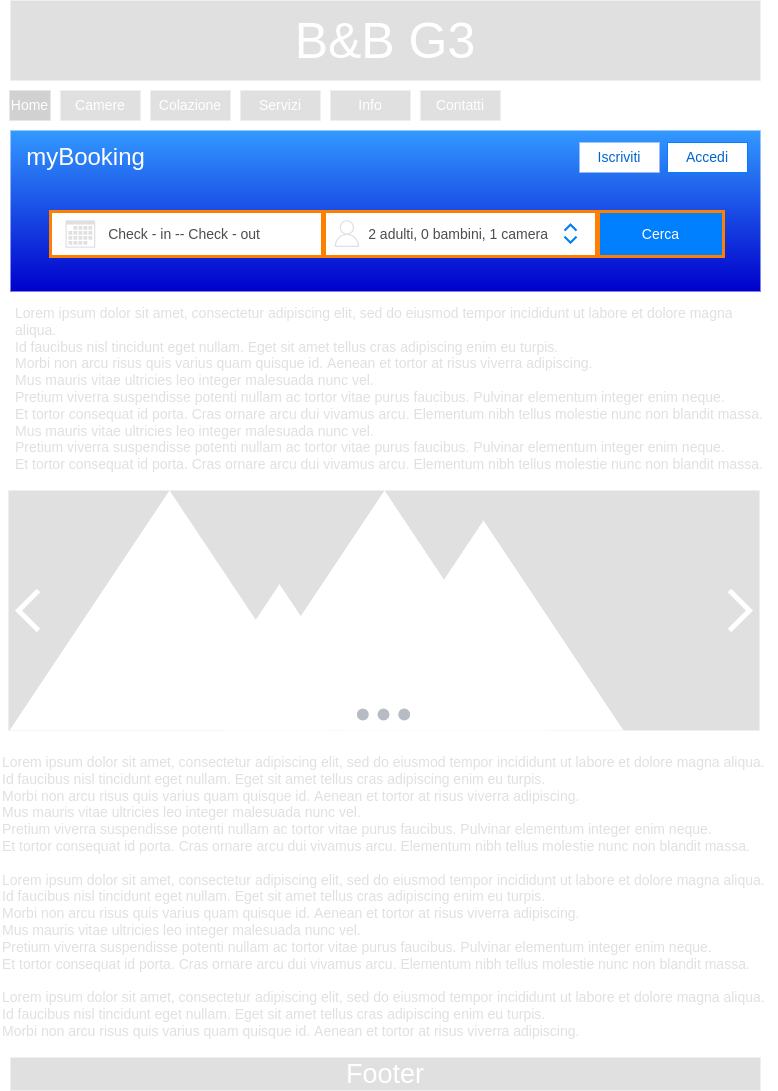

The diagram above was exported from draw.io. Its source (the exported page's mxGraphModel, read from the mxfile embedded in the PNG):
<mxGraphModel dx="1038" dy="553" grid="0" gridSize="10" guides="1" tooltips="1" connect="1" arrows="1" fold="1" page="1" pageScale="1" pageWidth="827" pageHeight="1169" math="0" shadow="0">
  <root>
    <mxCell id="0" />
    <mxCell id="1" parent="0" />
    <mxCell id="yTCI9lnX1p78hpDMVuBI-8" value="" style="rounded=0;whiteSpace=wrap;html=1;fontSize=14;fillColor=#3399FF;strokeColor=none;gradientColor=#0000CC;" parent="1" vertex="1">
      <mxGeometry x="40" y="170" width="750" height="161" as="geometry" />
    </mxCell>
    <mxCell id="yTCI9lnX1p78hpDMVuBI-1" value="&lt;font style=&quot;font-size: 50px&quot; color=&quot;#ffffff&quot;&gt;B&amp;amp;B G3&lt;/font&gt;" style="rounded=0;whiteSpace=wrap;html=1;fillColor=#E0E0E0;strokeColor=none;fontColor=#333333;" parent="1" vertex="1">
      <mxGeometry x="40" y="40" width="750" height="80" as="geometry" />
    </mxCell>
    <mxCell id="yTCI9lnX1p78hpDMVuBI-2" value="&lt;font style=&quot;font-size: 14px&quot; color=&quot;#ffffff&quot;&gt;Home&lt;/font&gt;" style="rounded=0;whiteSpace=wrap;html=1;fillColor=#D1D1D1;strokeColor=none;" parent="1" vertex="1">
      <mxGeometry x="39" y="130" width="41" height="30" as="geometry" />
    </mxCell>
    <mxCell id="yTCI9lnX1p78hpDMVuBI-3" value="&lt;font style=&quot;font-size: 14px&quot; color=&quot;#ffffff&quot;&gt;Camere&lt;/font&gt;" style="rounded=0;whiteSpace=wrap;html=1;fillColor=#E0E0E0;strokeColor=none;" parent="1" vertex="1">
      <mxGeometry x="90" y="130" width="80" height="30" as="geometry" />
    </mxCell>
    <mxCell id="yTCI9lnX1p78hpDMVuBI-4" value="&lt;font style=&quot;font-size: 14px&quot; color=&quot;#ffffff&quot;&gt;Colazione&lt;/font&gt;" style="rounded=0;whiteSpace=wrap;html=1;fillColor=#E0E0E0;strokeColor=none;" parent="1" vertex="1">
      <mxGeometry x="180" y="130" width="80" height="30" as="geometry" />
    </mxCell>
    <mxCell id="yTCI9lnX1p78hpDMVuBI-5" value="&lt;font style=&quot;font-size: 14px&quot; color=&quot;#ffffff&quot;&gt;Servizi&lt;/font&gt;" style="rounded=0;whiteSpace=wrap;html=1;fillColor=#E0E0E0;strokeColor=none;" parent="1" vertex="1">
      <mxGeometry x="270" y="130" width="80" height="30" as="geometry" />
    </mxCell>
    <mxCell id="yTCI9lnX1p78hpDMVuBI-6" value="&lt;font style=&quot;font-size: 14px&quot; color=&quot;#ffffff&quot;&gt;Info&lt;/font&gt;" style="rounded=0;whiteSpace=wrap;html=1;fillColor=#E0E0E0;strokeColor=none;" parent="1" vertex="1">
      <mxGeometry x="360" y="130" width="80" height="30" as="geometry" />
    </mxCell>
    <mxCell id="yTCI9lnX1p78hpDMVuBI-7" value="&lt;font style=&quot;font-size: 14px&quot; color=&quot;#ffffff&quot;&gt;Contatti&lt;/font&gt;" style="rounded=0;whiteSpace=wrap;html=1;fillColor=#E0E0E0;strokeColor=none;" parent="1" vertex="1">
      <mxGeometry x="450" y="130" width="80" height="30" as="geometry" />
    </mxCell>
    <mxCell id="yTCI9lnX1p78hpDMVuBI-17" value="&lt;div style=&quot;font-size: 14px&quot;&gt;&lt;font color=&quot;#e0e0e0&quot; style=&quot;font-size: 14px&quot;&gt;Lorem ipsum dolor sit amet, consectetur adipiscing elit, sed do eiusmod tempor incididunt ut labore et dolore magna aliqua.&amp;nbsp;&lt;br style=&quot;font-size: 14px&quot;&gt;&lt;/font&gt;&lt;/div&gt;&lt;div style=&quot;font-size: 14px&quot;&gt;&lt;font color=&quot;#e0e0e0&quot; style=&quot;font-size: 14px&quot;&gt;Id faucibus nisl tincidunt eget nullam. Eget sit amet tellus cras adipiscing enim eu turpis.&amp;nbsp;&lt;/font&gt;&lt;/div&gt;&lt;div style=&quot;font-size: 14px&quot;&gt;&lt;font color=&quot;#e0e0e0&quot; style=&quot;font-size: 14px&quot;&gt;Morbi non arcu risus quis varius quam quisque id. Aenean et tortor at risus viverra adipiscing.&amp;nbsp;&lt;/font&gt;&lt;/div&gt;&lt;div style=&quot;font-size: 14px&quot;&gt;&lt;font color=&quot;#e0e0e0&quot; style=&quot;font-size: 14px&quot;&gt;Mus mauris vitae ultricies leo integer malesuada nunc vel.&amp;nbsp;&lt;/font&gt;&lt;/div&gt;&lt;div style=&quot;font-size: 14px&quot;&gt;&lt;font color=&quot;#e0e0e0&quot; style=&quot;font-size: 14px&quot;&gt;Pretium viverra suspendisse potenti nullam ac tortor vitae purus faucibus. Pulvinar elementum integer enim neque.&amp;nbsp;&lt;/font&gt;&lt;/div&gt;&lt;div style=&quot;font-size: 14px&quot;&gt;&lt;font color=&quot;#e0e0e0&quot; style=&quot;font-size: 14px&quot;&gt;Et tortor consequat id porta. Cras ornare arcu dui vivamus arcu. Elementum nibh tellus molestie nunc non blandit massa.&lt;br style=&quot;font-size: 14px&quot;&gt;&lt;/font&gt;&lt;/div&gt;&lt;div style=&quot;font-size: 14px&quot;&gt;&lt;font color=&quot;#e0e0e0&quot; style=&quot;font-size: 14px&quot;&gt;&lt;br style=&quot;font-size: 14px&quot;&gt;&lt;/font&gt;&lt;/div&gt;&lt;div style=&quot;font-size: 14px&quot;&gt;&lt;div style=&quot;font-size: 14px&quot;&gt;&lt;font color=&quot;#e0e0e0&quot; style=&quot;font-size: 14px&quot;&gt;Lorem ipsum dolor sit amet, consectetur adipiscing elit, sed do eiusmod tempor incididunt ut labore et dolore magna aliqua.&amp;nbsp;&lt;/font&gt;&lt;/div&gt;&lt;div style=&quot;font-size: 14px&quot;&gt;&lt;font color=&quot;#e0e0e0&quot; style=&quot;font-size: 14px&quot;&gt;Id faucibus nisl tincidunt eget nullam. Eget sit amet tellus cras adipiscing enim eu turpis.&amp;nbsp;&lt;/font&gt;&lt;/div&gt;&lt;div style=&quot;font-size: 14px&quot;&gt;&lt;font color=&quot;#e0e0e0&quot; style=&quot;font-size: 14px&quot;&gt;Morbi non arcu risus quis varius quam quisque id. Aenean et tortor at risus viverra adipiscing.&amp;nbsp;&lt;/font&gt;&lt;/div&gt;&lt;div style=&quot;font-size: 14px&quot;&gt;&lt;font color=&quot;#e0e0e0&quot; style=&quot;font-size: 14px&quot;&gt;Mus mauris vitae ultricies leo integer malesuada nunc vel.&amp;nbsp;&lt;/font&gt;&lt;/div&gt;&lt;div style=&quot;font-size: 14px&quot;&gt;&lt;font color=&quot;#e0e0e0&quot; style=&quot;font-size: 14px&quot;&gt;Pretium viverra suspendisse potenti nullam ac tortor vitae purus faucibus. Pulvinar elementum integer enim neque.&amp;nbsp;&lt;/font&gt;&lt;/div&gt;&lt;div style=&quot;font-size: 14px&quot;&gt;&lt;font color=&quot;#e0e0e0&quot; style=&quot;font-size: 14px&quot;&gt;Et tortor consequat id porta. Cras ornare arcu dui vivamus arcu. Elementum nibh tellus molestie nunc non blandit massa.&lt;/font&gt;&lt;/div&gt;&lt;div style=&quot;font-size: 14px&quot;&gt;&lt;font color=&quot;#e0e0e0&quot; style=&quot;font-size: 14px&quot;&gt;&lt;br&gt;&lt;/font&gt;&lt;/div&gt;&lt;div style=&quot;font-size: 14px&quot;&gt;&lt;div&gt;&lt;font color=&quot;#e0e0e0&quot;&gt;Lorem ipsum dolor sit amet, consectetur adipiscing elit, sed do eiusmod tempor incididunt ut labore et dolore magna aliqua.&amp;nbsp;&lt;/font&gt;&lt;/div&gt;&lt;div&gt;&lt;font color=&quot;#e0e0e0&quot;&gt;Id faucibus nisl tincidunt eget nullam. Eget sit amet tellus cras adipiscing enim eu turpis.&amp;nbsp;&lt;/font&gt;&lt;/div&gt;&lt;div&gt;&lt;font color=&quot;#e0e0e0&quot;&gt;Morbi non arcu risus quis varius quam quisque id. Aenean et tortor at risus viverra adipiscing.&amp;nbsp;&lt;/font&gt;&lt;/div&gt;&lt;div&gt;&lt;br&gt;&lt;/div&gt;&lt;/div&gt;&lt;/div&gt;" style="text;html=1;align=left;verticalAlign=top;resizable=0;points=[];autosize=1;strokeColor=none;fillColor=none;fontSize=14;fontColor=#FFFFFF;" parent="1" vertex="1">
      <mxGeometry x="30" y="787" width="777" height="310" as="geometry" />
    </mxCell>
    <mxCell id="yTCI9lnX1p78hpDMVuBI-18" value="" style="group" parent="1" vertex="1" connectable="0">
      <mxGeometry x="38" y="530" width="751" height="289" as="geometry" />
    </mxCell>
    <mxCell id="yTCI9lnX1p78hpDMVuBI-9" value="" style="rounded=0;whiteSpace=wrap;html=1;fontSize=14;fillColor=#E0E0E0;fontColor=#333333;strokeColor=none;" parent="yTCI9lnX1p78hpDMVuBI-18" vertex="1">
      <mxGeometry width="751" height="240" as="geometry" />
    </mxCell>
    <mxCell id="yTCI9lnX1p78hpDMVuBI-10" value="" style="triangle;whiteSpace=wrap;html=1;fontSize=14;fontColor=#FFFFFF;fillColor=#FFFFFF;rotation=-90;strokeColor=none;" parent="yTCI9lnX1p78hpDMVuBI-18" vertex="1">
      <mxGeometry x="41" y="-40" width="240" height="320" as="geometry" />
    </mxCell>
    <mxCell id="yTCI9lnX1p78hpDMVuBI-11" value="" style="triangle;whiteSpace=wrap;html=1;fontSize=14;fontColor=#FFFFFF;fillColor=#FFFFFF;rotation=-90;strokeColor=none;" parent="yTCI9lnX1p78hpDMVuBI-18" vertex="1">
      <mxGeometry x="199.75" y="70" width="142.5" height="190" as="geometry" />
    </mxCell>
    <mxCell id="yTCI9lnX1p78hpDMVuBI-12" value="" style="triangle;whiteSpace=wrap;html=1;fontSize=14;fontColor=#FFFFFF;fillColor=#FFFFFF;rotation=-90;strokeColor=none;" parent="yTCI9lnX1p78hpDMVuBI-18" vertex="1">
      <mxGeometry x="256" y="-40" width="240" height="320" as="geometry" />
    </mxCell>
    <mxCell id="yTCI9lnX1p78hpDMVuBI-13" value="" style="triangle;whiteSpace=wrap;html=1;fontSize=14;fontColor=#FFFFFF;fillColor=#FFFFFF;rotation=-90;strokeColor=none;" parent="yTCI9lnX1p78hpDMVuBI-18" vertex="1">
      <mxGeometry x="370" y="-5" width="210" height="280" as="geometry" />
    </mxCell>
    <mxCell id="yTCI9lnX1p78hpDMVuBI-37" value="" style="html=1;verticalLabelPosition=bottom;labelBackgroundColor=#ffffff;verticalAlign=top;shadow=0;dashed=0;strokeWidth=5;shape=mxgraph.ios7.misc.right;strokeColor=#FFFFFF;fontFamily=Helvetica;fontSize=14;fontColor=#FFFFFF;fillColor=none;gradientColor=none;rotation=-180;" parent="yTCI9lnX1p78hpDMVuBI-18" vertex="1">
      <mxGeometry x="10" y="100" width="20" height="40" as="geometry" />
    </mxCell>
    <mxCell id="yTCI9lnX1p78hpDMVuBI-35" value="" style="html=1;verticalLabelPosition=bottom;labelBackgroundColor=#ffffff;verticalAlign=top;shadow=0;dashed=0;strokeWidth=5;shape=mxgraph.ios7.misc.right;strokeColor=#FFFFFF;fontFamily=Helvetica;fontSize=14;fontColor=#FFFFFF;fillColor=none;gradientColor=none;" parent="yTCI9lnX1p78hpDMVuBI-18" vertex="1">
      <mxGeometry x="721" y="100" width="20" height="40" as="geometry" />
    </mxCell>
    <mxCell id="yTCI9lnX1p78hpDMVuBI-38" value="" style="shape=image;html=1;verticalAlign=top;verticalLabelPosition=bottom;labelBackgroundColor=#ffffff;imageAspect=0;aspect=fixed;image=https://cdn1.iconfinder.com/data/icons/heroicons-ui/24/dots-horizontal-128.png;fontFamily=Helvetica;fontSize=14;fontColor=#FFFFFF;strokeColor=#FFFFFF;strokeWidth=5;fillColor=none;gradientColor=none;opacity=40;" parent="yTCI9lnX1p78hpDMVuBI-18" vertex="1">
      <mxGeometry x="340" y="189" width="71" height="71" as="geometry" />
    </mxCell>
    <mxCell id="yTCI9lnX1p78hpDMVuBI-19" value="&lt;font style=&quot;font-size: 14px&quot; color=&quot;#0066cc&quot;&gt;Iscriviti&lt;/font&gt;" style="rounded=0;whiteSpace=wrap;html=1;fillColor=#FFFFFF;strokeColor=none;" parent="1" vertex="1">
      <mxGeometry x="609" y="182" width="80" height="30" as="geometry" />
    </mxCell>
    <mxCell id="yTCI9lnX1p78hpDMVuBI-22" value="&lt;font style=&quot;font-size: 14px&quot; color=&quot;#0066cc&quot;&gt;Accedi&lt;/font&gt;" style="rounded=0;whiteSpace=wrap;html=1;fillColor=#FFFFFF;strokeColor=#007FFF;" parent="1" vertex="1">
      <mxGeometry x="697" y="182" width="80" height="30" as="geometry" />
    </mxCell>
    <mxCell id="yTCI9lnX1p78hpDMVuBI-24" value="&lt;font style=&quot;font-size: 14px&quot; color=&quot;#4d4d4d&quot;&gt;Check - in -- Check - out&amp;nbsp;&lt;/font&gt;" style="rounded=0;whiteSpace=wrap;html=1;strokeColor=#FF8000;strokeWidth=3;" parent="1" vertex="1">
      <mxGeometry x="80" y="251" width="272" height="45" as="geometry" />
    </mxCell>
    <mxCell id="yTCI9lnX1p78hpDMVuBI-27" value="" style="sketch=0;pointerEvents=1;shadow=0;dashed=0;html=1;strokeColor=none;fillColor=#E0E0E0;labelPosition=center;verticalLabelPosition=bottom;verticalAlign=top;outlineConnect=0;align=center;shape=mxgraph.office.concepts.calendar;fontFamily=Helvetica;fontSize=14;fontColor=#0066CC;" parent="1" vertex="1">
      <mxGeometry x="95" y="259.74" width="29.78" height="27.53" as="geometry" />
    </mxCell>
    <mxCell id="yTCI9lnX1p78hpDMVuBI-28" value="&lt;font style=&quot;font-size: 14px&quot; color=&quot;#4d4d4d&quot;&gt;2 adulti, 0 bambini, 1 camera&amp;nbsp;&lt;/font&gt;" style="rounded=0;whiteSpace=wrap;html=1;strokeColor=#FF8000;strokeWidth=3;" parent="1" vertex="1">
      <mxGeometry x="354" y="251" width="272" height="45" as="geometry" />
    </mxCell>
    <mxCell id="yTCI9lnX1p78hpDMVuBI-29" value="" style="sketch=0;outlineConnect=0;fontColor=#232F3E;gradientColor=none;fillColor=#E0E0E0;strokeColor=none;dashed=0;verticalLabelPosition=bottom;verticalAlign=top;align=center;html=1;fontSize=12;fontStyle=0;aspect=fixed;pointerEvents=1;shape=mxgraph.aws4.user;fontFamily=Helvetica;" parent="1" vertex="1">
      <mxGeometry x="363" y="259.74" width="26.78" height="26.78" as="geometry" />
    </mxCell>
    <mxCell id="yTCI9lnX1p78hpDMVuBI-30" value="&lt;font style=&quot;font-size: 14px&quot; color=&quot;#ffffff&quot;&gt;Cerca&lt;/font&gt;" style="rounded=0;whiteSpace=wrap;html=1;strokeColor=#FF8000;strokeWidth=3;fillColor=#007FFF;" parent="1" vertex="1">
      <mxGeometry x="628" y="251" width="125" height="45" as="geometry" />
    </mxCell>
    <mxCell id="yTCI9lnX1p78hpDMVuBI-32" value="" style="html=1;verticalLabelPosition=bottom;labelBackgroundColor=#ffffff;verticalAlign=top;shadow=0;dashed=0;strokeWidth=2;shape=mxgraph.ios7.misc.up;strokeColor=#0080f0;fontFamily=Helvetica;fontSize=14;fontColor=#FFFFFF;fillColor=#007FFF;gradientColor=#0000CC;" parent="1" vertex="1">
      <mxGeometry x="594" y="264.13" width="12" height="6" as="geometry" />
    </mxCell>
    <mxCell id="yTCI9lnX1p78hpDMVuBI-33" value="" style="html=1;verticalLabelPosition=bottom;labelBackgroundColor=#ffffff;verticalAlign=top;shadow=0;dashed=0;strokeWidth=2;shape=mxgraph.ios7.misc.down;strokeColor=#0080f0;fontFamily=Helvetica;fontSize=14;fontColor=#FFFFFF;fillColor=#007FFF;gradientColor=#0000CC;" parent="1" vertex="1">
      <mxGeometry x="594" y="276.13" width="12" height="6" as="geometry" />
    </mxCell>
    <mxCell id="yTCI9lnX1p78hpDMVuBI-39" value="&lt;font color=&quot;#e0e0e0&quot;&gt;Lorem ipsum dolor sit amet, consectetur adipiscing elit, sed do eiusmod tempor incididunt ut labore et dolore magna aliqua. &lt;br&gt;Id faucibus nisl tincidunt eget nullam. Eget sit amet tellus cras adipiscing enim eu turpis. &lt;br&gt;Morbi non arcu risus quis varius quam quisque id. Aenean et tortor at risus viverra adipiscing. &lt;br&gt;Mus mauris vitae ultricies leo integer malesuada nunc vel. &lt;br&gt;Pretium viverra suspendisse potenti nullam ac tortor vitae purus faucibus. Pulvinar elementum integer enim neque. &lt;br&gt;Et tortor consequat id porta. Cras ornare arcu dui vivamus arcu. Elementum nibh tellus molestie nunc non blandit massa.&lt;br&gt;Mus mauris vitae ultricies leo integer malesuada nunc vel.&lt;br&gt;Pretium viverra suspendisse potenti nullam ac tortor vitae purus faucibus. Pulvinar elementum integer enim neque.&lt;br&gt;Et tortor consequat id porta. Cras ornare arcu dui vivamus arcu. Elementum nibh tellus molestie nunc non blandit massa.&lt;/font&gt;&lt;font color=&quot;#b3b3b3&quot;&gt;&lt;br&gt;&lt;/font&gt;" style="text;whiteSpace=wrap;html=1;fontSize=14;fontFamily=Helvetica;fontColor=#FFFFFF;" parent="1" vertex="1">
      <mxGeometry x="42.5" y="338" width="752" height="176" as="geometry" />
    </mxCell>
    <mxCell id="yTCI9lnX1p78hpDMVuBI-40" value="&lt;font style=&quot;font-size: 27px&quot; color=&quot;#ffffff&quot;&gt;Footer&lt;/font&gt;" style="rounded=0;whiteSpace=wrap;html=1;fillColor=#E0E0E0;strokeColor=none;fontColor=#333333;" parent="1" vertex="1">
      <mxGeometry x="40" y="1097" width="750" height="33" as="geometry" />
    </mxCell>
    <mxCell id="wPKQOytUtpgRiSq1e5YG-1" value="&lt;font style=&quot;font-size: 24px&quot; color=&quot;#ffffff&quot;&gt;myBooking&lt;/font&gt;" style="rounded=0;whiteSpace=wrap;html=1;fillColor=none;strokeColor=none;" parent="1" vertex="1">
      <mxGeometry x="71" y="178.5" width="89" height="37" as="geometry" />
    </mxCell>
  </root>
</mxGraphModel>